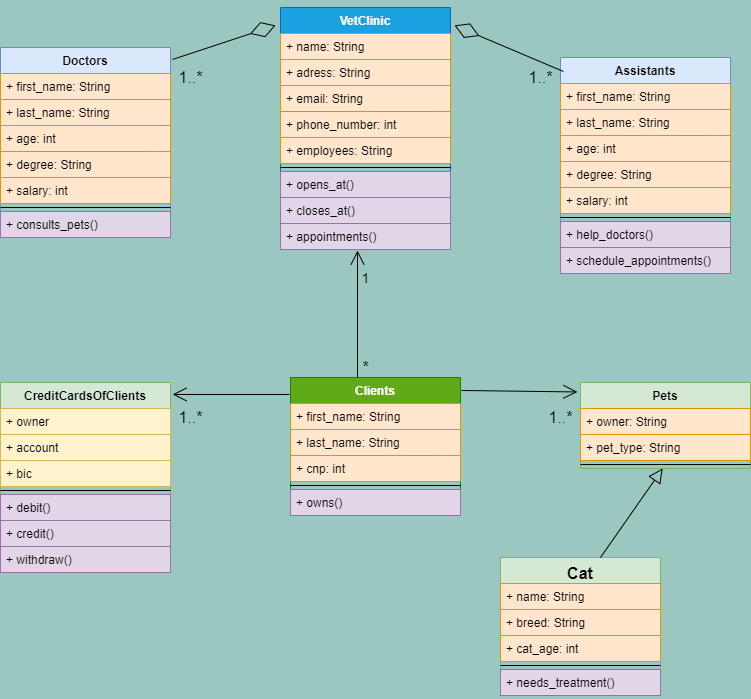

The diagram above was exported from draw.io. Its source (the exported page's mxGraphModel, read from the mxfile embedded in the PNG):
<mxGraphModel dx="1422" dy="762" grid="1" gridSize="10" guides="1" tooltips="1" connect="1" arrows="1" fold="1" page="1" pageScale="1" pageWidth="827" pageHeight="1169" background="#9AC7BF" math="0" shadow="0">
  <root>
    <mxCell id="2jnJ9HJd9OfUZj2SuI70-0" />
    <mxCell id="2jnJ9HJd9OfUZj2SuI70-1" parent="2jnJ9HJd9OfUZj2SuI70-0" />
    <mxCell id="pqq-e4tX1zYswBb4EWAp-2" value="Doctors" style="swimlane;fontStyle=1;align=center;verticalAlign=top;childLayout=stackLayout;horizontal=1;startSize=26;horizontalStack=0;resizeParent=1;resizeParentMax=0;resizeLast=0;collapsible=1;marginBottom=0;fillColor=#dae8fc;strokeColor=#6c8ebf;" parent="2jnJ9HJd9OfUZj2SuI70-1" vertex="1">
      <mxGeometry x="60" y="130" width="170" height="190" as="geometry" />
    </mxCell>
    <mxCell id="pqq-e4tX1zYswBb4EWAp-3" value="+ first_name: String" style="text;strokeColor=#d79b00;fillColor=#ffe6cc;align=left;verticalAlign=top;spacingLeft=4;spacingRight=4;overflow=hidden;rotatable=0;points=[[0,0.5],[1,0.5]];portConstraint=eastwest;" parent="pqq-e4tX1zYswBb4EWAp-2" vertex="1">
      <mxGeometry y="26" width="170" height="26" as="geometry" />
    </mxCell>
    <mxCell id="pqq-e4tX1zYswBb4EWAp-10" value="+ last_name: String" style="text;strokeColor=#d79b00;fillColor=#ffe6cc;align=left;verticalAlign=top;spacingLeft=4;spacingRight=4;overflow=hidden;rotatable=0;points=[[0,0.5],[1,0.5]];portConstraint=eastwest;" parent="pqq-e4tX1zYswBb4EWAp-2" vertex="1">
      <mxGeometry y="52" width="170" height="26" as="geometry" />
    </mxCell>
    <mxCell id="pqq-e4tX1zYswBb4EWAp-46" value="+ age: int" style="text;strokeColor=#d79b00;fillColor=#ffe6cc;align=left;verticalAlign=top;spacingLeft=4;spacingRight=4;overflow=hidden;rotatable=0;points=[[0,0.5],[1,0.5]];portConstraint=eastwest;" parent="pqq-e4tX1zYswBb4EWAp-2" vertex="1">
      <mxGeometry y="78" width="170" height="26" as="geometry" />
    </mxCell>
    <mxCell id="geAe2I1A-DyMrMw-oqyO-0" value="+ degree: String" style="text;strokeColor=#d79b00;fillColor=#ffe6cc;align=left;verticalAlign=top;spacingLeft=4;spacingRight=4;overflow=hidden;rotatable=0;points=[[0,0.5],[1,0.5]];portConstraint=eastwest;" parent="pqq-e4tX1zYswBb4EWAp-2" vertex="1">
      <mxGeometry y="104" width="170" height="26" as="geometry" />
    </mxCell>
    <mxCell id="pqq-e4tX1zYswBb4EWAp-54" value="+ salary: int" style="text;strokeColor=#d79b00;fillColor=#ffe6cc;align=left;verticalAlign=top;spacingLeft=4;spacingRight=4;overflow=hidden;rotatable=0;points=[[0,0.5],[1,0.5]];portConstraint=eastwest;" parent="pqq-e4tX1zYswBb4EWAp-2" vertex="1">
      <mxGeometry y="130" width="170" height="26" as="geometry" />
    </mxCell>
    <mxCell id="pqq-e4tX1zYswBb4EWAp-4" value="" style="line;strokeWidth=1;fillColor=none;align=left;verticalAlign=middle;spacingTop=-1;spacingLeft=3;spacingRight=3;rotatable=0;labelPosition=right;points=[];portConstraint=eastwest;" parent="pqq-e4tX1zYswBb4EWAp-2" vertex="1">
      <mxGeometry y="156" width="170" height="8" as="geometry" />
    </mxCell>
    <mxCell id="pqq-e4tX1zYswBb4EWAp-5" value="+ consults_pets()" style="text;strokeColor=#9673a6;fillColor=#e1d5e7;align=left;verticalAlign=top;spacingLeft=4;spacingRight=4;overflow=hidden;rotatable=0;points=[[0,0.5],[1,0.5]];portConstraint=eastwest;" parent="pqq-e4tX1zYswBb4EWAp-2" vertex="1">
      <mxGeometry y="164" width="170" height="26" as="geometry" />
    </mxCell>
    <mxCell id="pqq-e4tX1zYswBb4EWAp-21" value="CreditCardsOfClients" style="swimlane;fontStyle=1;align=center;verticalAlign=top;childLayout=stackLayout;horizontal=1;startSize=26;horizontalStack=0;resizeParent=1;resizeParentMax=0;resizeLast=0;collapsible=1;marginBottom=0;fillColor=#d5e8d4;strokeColor=#82b366;" parent="2jnJ9HJd9OfUZj2SuI70-1" vertex="1">
      <mxGeometry x="60" y="465" width="170" height="190" as="geometry" />
    </mxCell>
    <mxCell id="pqq-e4tX1zYswBb4EWAp-22" value="+ owner" style="text;strokeColor=#d6b656;fillColor=#fff2cc;align=left;verticalAlign=top;spacingLeft=4;spacingRight=4;overflow=hidden;rotatable=0;points=[[0,0.5],[1,0.5]];portConstraint=eastwest;" parent="pqq-e4tX1zYswBb4EWAp-21" vertex="1">
      <mxGeometry y="26" width="170" height="26" as="geometry" />
    </mxCell>
    <mxCell id="pqq-e4tX1zYswBb4EWAp-23" value="+ account" style="text;strokeColor=#d6b656;fillColor=#fff2cc;align=left;verticalAlign=top;spacingLeft=4;spacingRight=4;overflow=hidden;rotatable=0;points=[[0,0.5],[1,0.5]];portConstraint=eastwest;" parent="pqq-e4tX1zYswBb4EWAp-21" vertex="1">
      <mxGeometry y="52" width="170" height="26" as="geometry" />
    </mxCell>
    <mxCell id="pqq-e4tX1zYswBb4EWAp-49" value="+ bic" style="text;strokeColor=#d6b656;fillColor=#fff2cc;align=left;verticalAlign=top;spacingLeft=4;spacingRight=4;overflow=hidden;rotatable=0;points=[[0,0.5],[1,0.5]];portConstraint=eastwest;" parent="pqq-e4tX1zYswBb4EWAp-21" vertex="1">
      <mxGeometry y="78" width="170" height="26" as="geometry" />
    </mxCell>
    <mxCell id="pqq-e4tX1zYswBb4EWAp-24" value="" style="line;strokeWidth=1;fillColor=none;align=left;verticalAlign=middle;spacingTop=-1;spacingLeft=3;spacingRight=3;rotatable=0;labelPosition=right;points=[];portConstraint=eastwest;" parent="pqq-e4tX1zYswBb4EWAp-21" vertex="1">
      <mxGeometry y="104" width="170" height="8" as="geometry" />
    </mxCell>
    <mxCell id="pqq-e4tX1zYswBb4EWAp-25" value="+ debit()" style="text;strokeColor=#9673a6;fillColor=#e1d5e7;align=left;verticalAlign=top;spacingLeft=4;spacingRight=4;overflow=hidden;rotatable=0;points=[[0,0.5],[1,0.5]];portConstraint=eastwest;" parent="pqq-e4tX1zYswBb4EWAp-21" vertex="1">
      <mxGeometry y="112" width="170" height="26" as="geometry" />
    </mxCell>
    <mxCell id="pqq-e4tX1zYswBb4EWAp-51" value="+ credit()" style="text;strokeColor=#9673a6;fillColor=#e1d5e7;align=left;verticalAlign=top;spacingLeft=4;spacingRight=4;overflow=hidden;rotatable=0;points=[[0,0.5],[1,0.5]];portConstraint=eastwest;" parent="pqq-e4tX1zYswBb4EWAp-21" vertex="1">
      <mxGeometry y="138" width="170" height="26" as="geometry" />
    </mxCell>
    <mxCell id="pqq-e4tX1zYswBb4EWAp-52" value="+ withdraw()" style="text;strokeColor=#9673a6;fillColor=#e1d5e7;align=left;verticalAlign=top;spacingLeft=4;spacingRight=4;overflow=hidden;rotatable=0;points=[[0,0.5],[1,0.5]];portConstraint=eastwest;" parent="pqq-e4tX1zYswBb4EWAp-21" vertex="1">
      <mxGeometry y="164" width="170" height="26" as="geometry" />
    </mxCell>
    <mxCell id="pqq-e4tX1zYswBb4EWAp-26" value="Pets" style="swimlane;fontStyle=1;align=center;verticalAlign=top;childLayout=stackLayout;horizontal=1;startSize=26;horizontalStack=0;resizeParent=1;resizeParentMax=0;resizeLast=0;collapsible=1;marginBottom=0;fillColor=#d5e8d4;strokeColor=#82B366;" parent="2jnJ9HJd9OfUZj2SuI70-1" vertex="1">
      <mxGeometry x="640" y="465" width="170" height="86" as="geometry" />
    </mxCell>
    <mxCell id="pqq-e4tX1zYswBb4EWAp-27" value="+ owner: String" style="text;strokeColor=#d79b00;fillColor=#ffe6cc;align=left;verticalAlign=top;spacingLeft=4;spacingRight=4;overflow=hidden;rotatable=0;points=[[0,0.5],[1,0.5]];portConstraint=eastwest;" parent="pqq-e4tX1zYswBb4EWAp-26" vertex="1">
      <mxGeometry y="26" width="170" height="26" as="geometry" />
    </mxCell>
    <mxCell id="pqq-e4tX1zYswBb4EWAp-28" value="+ pet_type: String" style="text;strokeColor=#d79b00;fillColor=#ffe6cc;align=left;verticalAlign=top;spacingLeft=4;spacingRight=4;overflow=hidden;rotatable=0;points=[[0,0.5],[1,0.5]];portConstraint=eastwest;" parent="pqq-e4tX1zYswBb4EWAp-26" vertex="1">
      <mxGeometry y="52" width="170" height="26" as="geometry" />
    </mxCell>
    <mxCell id="pqq-e4tX1zYswBb4EWAp-29" value="" style="line;strokeWidth=1;fillColor=none;align=left;verticalAlign=middle;spacingTop=-1;spacingLeft=3;spacingRight=3;rotatable=0;labelPosition=right;points=[];portConstraint=eastwest;" parent="pqq-e4tX1zYswBb4EWAp-26" vertex="1">
      <mxGeometry y="78" width="170" height="8" as="geometry" />
    </mxCell>
    <mxCell id="pqq-e4tX1zYswBb4EWAp-31" value="VetClinic" style="swimlane;fontStyle=1;align=center;verticalAlign=top;childLayout=stackLayout;horizontal=1;startSize=26;horizontalStack=0;resizeParent=1;resizeParentMax=0;resizeLast=0;collapsible=1;marginBottom=0;fillColor=#1ba1e2;strokeColor=#006EAF;fontColor=#ffffff;" parent="2jnJ9HJd9OfUZj2SuI70-1" vertex="1">
      <mxGeometry x="340" y="90" width="170" height="242" as="geometry" />
    </mxCell>
    <mxCell id="pqq-e4tX1zYswBb4EWAp-70" value="+ name: String" style="text;strokeColor=#d79b00;fillColor=#ffe6cc;align=left;verticalAlign=top;spacingLeft=4;spacingRight=4;overflow=hidden;rotatable=0;points=[[0,0.5],[1,0.5]];portConstraint=eastwest;" parent="pqq-e4tX1zYswBb4EWAp-31" vertex="1">
      <mxGeometry y="26" width="170" height="26" as="geometry" />
    </mxCell>
    <mxCell id="pqq-e4tX1zYswBb4EWAp-74" value="+ adress: String" style="text;strokeColor=#d79b00;fillColor=#ffe6cc;align=left;verticalAlign=top;spacingLeft=4;spacingRight=4;overflow=hidden;rotatable=0;points=[[0,0.5],[1,0.5]];portConstraint=eastwest;" parent="pqq-e4tX1zYswBb4EWAp-31" vertex="1">
      <mxGeometry y="52" width="170" height="26" as="geometry" />
    </mxCell>
    <mxCell id="pqq-e4tX1zYswBb4EWAp-32" value="+ email: String" style="text;strokeColor=#d79b00;fillColor=#ffe6cc;align=left;verticalAlign=top;spacingLeft=4;spacingRight=4;overflow=hidden;rotatable=0;points=[[0,0.5],[1,0.5]];portConstraint=eastwest;" parent="pqq-e4tX1zYswBb4EWAp-31" vertex="1">
      <mxGeometry y="78" width="170" height="26" as="geometry" />
    </mxCell>
    <mxCell id="pqq-e4tX1zYswBb4EWAp-33" value="+ phone_number: int" style="text;strokeColor=#d79b00;fillColor=#ffe6cc;align=left;verticalAlign=top;spacingLeft=4;spacingRight=4;overflow=hidden;rotatable=0;points=[[0,0.5],[1,0.5]];portConstraint=eastwest;" parent="pqq-e4tX1zYswBb4EWAp-31" vertex="1">
      <mxGeometry y="104" width="170" height="26" as="geometry" />
    </mxCell>
    <mxCell id="pqq-e4tX1zYswBb4EWAp-56" value="+ employees: String" style="text;strokeColor=#d79b00;fillColor=#ffe6cc;align=left;verticalAlign=top;spacingLeft=4;spacingRight=4;overflow=hidden;rotatable=0;points=[[0,0.5],[1,0.5]];portConstraint=eastwest;" parent="pqq-e4tX1zYswBb4EWAp-31" vertex="1">
      <mxGeometry y="130" width="170" height="26" as="geometry" />
    </mxCell>
    <mxCell id="pqq-e4tX1zYswBb4EWAp-34" value="" style="line;strokeWidth=1;fillColor=none;align=left;verticalAlign=middle;spacingTop=-1;spacingLeft=3;spacingRight=3;rotatable=0;labelPosition=right;points=[];portConstraint=eastwest;" parent="pqq-e4tX1zYswBb4EWAp-31" vertex="1">
      <mxGeometry y="156" width="170" height="8" as="geometry" />
    </mxCell>
    <mxCell id="pqq-e4tX1zYswBb4EWAp-35" value="+ opens_at()" style="text;strokeColor=#9673a6;fillColor=#e1d5e7;align=left;verticalAlign=top;spacingLeft=4;spacingRight=4;overflow=hidden;rotatable=0;points=[[0,0.5],[1,0.5]];portConstraint=eastwest;" parent="pqq-e4tX1zYswBb4EWAp-31" vertex="1">
      <mxGeometry y="164" width="170" height="26" as="geometry" />
    </mxCell>
    <mxCell id="pqq-e4tX1zYswBb4EWAp-77" value="+ closes_at()" style="text;strokeColor=#9673a6;fillColor=#e1d5e7;align=left;verticalAlign=top;spacingLeft=4;spacingRight=4;overflow=hidden;rotatable=0;points=[[0,0.5],[1,0.5]];portConstraint=eastwest;" parent="pqq-e4tX1zYswBb4EWAp-31" vertex="1">
      <mxGeometry y="190" width="170" height="26" as="geometry" />
    </mxCell>
    <mxCell id="pqq-e4tX1zYswBb4EWAp-78" value="+ appointments()" style="text;strokeColor=#9673a6;fillColor=#e1d5e7;align=left;verticalAlign=top;spacingLeft=4;spacingRight=4;overflow=hidden;rotatable=0;points=[[0,0.5],[1,0.5]];portConstraint=eastwest;" parent="pqq-e4tX1zYswBb4EWAp-31" vertex="1">
      <mxGeometry y="216" width="170" height="26" as="geometry" />
    </mxCell>
    <mxCell id="pqq-e4tX1zYswBb4EWAp-36" value="Assistants" style="swimlane;fontStyle=1;align=center;verticalAlign=top;childLayout=stackLayout;horizontal=1;startSize=26;horizontalStack=0;resizeParent=1;resizeParentMax=0;resizeLast=0;collapsible=1;marginBottom=0;fillColor=#dae8fc;strokeColor=#6c8ebf;" parent="2jnJ9HJd9OfUZj2SuI70-1" vertex="1">
      <mxGeometry x="620" y="140" width="170" height="216" as="geometry" />
    </mxCell>
    <mxCell id="pqq-e4tX1zYswBb4EWAp-37" value="+ first_name: String" style="text;strokeColor=#d79b00;fillColor=#ffe6cc;align=left;verticalAlign=top;spacingLeft=4;spacingRight=4;overflow=hidden;rotatable=0;points=[[0,0.5],[1,0.5]];portConstraint=eastwest;" parent="pqq-e4tX1zYswBb4EWAp-36" vertex="1">
      <mxGeometry y="26" width="170" height="26" as="geometry" />
    </mxCell>
    <mxCell id="pqq-e4tX1zYswBb4EWAp-53" value="+ last_name: String" style="text;strokeColor=#d79b00;fillColor=#ffe6cc;align=left;verticalAlign=top;spacingLeft=4;spacingRight=4;overflow=hidden;rotatable=0;points=[[0,0.5],[1,0.5]];portConstraint=eastwest;" parent="pqq-e4tX1zYswBb4EWAp-36" vertex="1">
      <mxGeometry y="52" width="170" height="26" as="geometry" />
    </mxCell>
    <mxCell id="pqq-e4tX1zYswBb4EWAp-38" value="+ age: int" style="text;strokeColor=#d79b00;fillColor=#ffe6cc;align=left;verticalAlign=top;spacingLeft=4;spacingRight=4;overflow=hidden;rotatable=0;points=[[0,0.5],[1,0.5]];portConstraint=eastwest;" parent="pqq-e4tX1zYswBb4EWAp-36" vertex="1">
      <mxGeometry y="78" width="170" height="26" as="geometry" />
    </mxCell>
    <mxCell id="pqq-e4tX1zYswBb4EWAp-55" value="+ degree: String" style="text;strokeColor=#d79b00;fillColor=#ffe6cc;align=left;verticalAlign=top;spacingLeft=4;spacingRight=4;overflow=hidden;rotatable=0;points=[[0,0.5],[1,0.5]];portConstraint=eastwest;" parent="pqq-e4tX1zYswBb4EWAp-36" vertex="1">
      <mxGeometry y="104" width="170" height="26" as="geometry" />
    </mxCell>
    <mxCell id="geAe2I1A-DyMrMw-oqyO-1" value="+ salary: int" style="text;strokeColor=#d79b00;fillColor=#ffe6cc;align=left;verticalAlign=top;spacingLeft=4;spacingRight=4;overflow=hidden;rotatable=0;points=[[0,0.5],[1,0.5]];portConstraint=eastwest;" parent="pqq-e4tX1zYswBb4EWAp-36" vertex="1">
      <mxGeometry y="130" width="170" height="26" as="geometry" />
    </mxCell>
    <mxCell id="pqq-e4tX1zYswBb4EWAp-39" value="" style="line;strokeWidth=1;fillColor=none;align=left;verticalAlign=middle;spacingTop=-1;spacingLeft=3;spacingRight=3;rotatable=0;labelPosition=right;points=[];portConstraint=eastwest;" parent="pqq-e4tX1zYswBb4EWAp-36" vertex="1">
      <mxGeometry y="156" width="170" height="8" as="geometry" />
    </mxCell>
    <mxCell id="pqq-e4tX1zYswBb4EWAp-40" value="+ help_doctors()" style="text;strokeColor=#9673a6;fillColor=#e1d5e7;align=left;verticalAlign=top;spacingLeft=4;spacingRight=4;overflow=hidden;rotatable=0;points=[[0,0.5],[1,0.5]];portConstraint=eastwest;" parent="pqq-e4tX1zYswBb4EWAp-36" vertex="1">
      <mxGeometry y="164" width="170" height="26" as="geometry" />
    </mxCell>
    <mxCell id="pqq-e4tX1zYswBb4EWAp-81" value="+ schedule_appointments()" style="text;strokeColor=#9673a6;fillColor=#e1d5e7;align=left;verticalAlign=top;spacingLeft=4;spacingRight=4;overflow=hidden;rotatable=0;points=[[0,0.5],[1,0.5]];portConstraint=eastwest;" parent="pqq-e4tX1zYswBb4EWAp-36" vertex="1">
      <mxGeometry y="190" width="170" height="26" as="geometry" />
    </mxCell>
    <mxCell id="pqq-e4tX1zYswBb4EWAp-41" value="Clients" style="swimlane;fontStyle=1;align=center;verticalAlign=top;childLayout=stackLayout;horizontal=1;startSize=26;horizontalStack=0;resizeParent=1;resizeParentMax=0;resizeLast=0;collapsible=1;marginBottom=0;fillColor=#60a917;strokeColor=#2D7600;fontColor=#ffffff;" parent="2jnJ9HJd9OfUZj2SuI70-1" vertex="1">
      <mxGeometry x="350" y="460" width="170" height="138" as="geometry" />
    </mxCell>
    <mxCell id="pqq-e4tX1zYswBb4EWAp-42" value="+ first_name: String" style="text;strokeColor=#d79b00;fillColor=#ffe6cc;align=left;verticalAlign=top;spacingLeft=4;spacingRight=4;overflow=hidden;rotatable=0;points=[[0,0.5],[1,0.5]];portConstraint=eastwest;" parent="pqq-e4tX1zYswBb4EWAp-41" vertex="1">
      <mxGeometry y="26" width="170" height="26" as="geometry" />
    </mxCell>
    <mxCell id="pqq-e4tX1zYswBb4EWAp-43" value="+ last_name: String" style="text;strokeColor=#d79b00;fillColor=#ffe6cc;align=left;verticalAlign=top;spacingLeft=4;spacingRight=4;overflow=hidden;rotatable=0;points=[[0,0.5],[1,0.5]];portConstraint=eastwest;" parent="pqq-e4tX1zYswBb4EWAp-41" vertex="1">
      <mxGeometry y="52" width="170" height="26" as="geometry" />
    </mxCell>
    <mxCell id="pqq-e4tX1zYswBb4EWAp-50" value="+ cnp: int" style="text;strokeColor=#d79b00;fillColor=#ffe6cc;align=left;verticalAlign=top;spacingLeft=4;spacingRight=4;overflow=hidden;rotatable=0;points=[[0,0.5],[1,0.5]];portConstraint=eastwest;" parent="pqq-e4tX1zYswBb4EWAp-41" vertex="1">
      <mxGeometry y="78" width="170" height="26" as="geometry" />
    </mxCell>
    <mxCell id="pqq-e4tX1zYswBb4EWAp-44" value="" style="line;strokeWidth=1;fillColor=none;align=left;verticalAlign=middle;spacingTop=-1;spacingLeft=3;spacingRight=3;rotatable=0;labelPosition=right;points=[];portConstraint=eastwest;" parent="pqq-e4tX1zYswBb4EWAp-41" vertex="1">
      <mxGeometry y="104" width="170" height="8" as="geometry" />
    </mxCell>
    <mxCell id="pqq-e4tX1zYswBb4EWAp-45" value="+ owns()" style="text;strokeColor=#9673a6;fillColor=#e1d5e7;align=left;verticalAlign=top;spacingLeft=4;spacingRight=4;overflow=hidden;rotatable=0;points=[[0,0.5],[1,0.5]];portConstraint=eastwest;" parent="pqq-e4tX1zYswBb4EWAp-41" vertex="1">
      <mxGeometry y="112" width="170" height="26" as="geometry" />
    </mxCell>
    <mxCell id="pqq-e4tX1zYswBb4EWAp-84" value="1" style="text;html=1;resizable=0;autosize=1;align=center;verticalAlign=middle;points=[];fillColor=none;strokeColor=none;rounded=0;fontSize=14;" parent="2jnJ9HJd9OfUZj2SuI70-1" vertex="1">
      <mxGeometry x="415" y="350" width="20" height="20" as="geometry" />
    </mxCell>
    <mxCell id="pqq-e4tX1zYswBb4EWAp-85" value="*" style="text;html=1;resizable=0;autosize=1;align=center;verticalAlign=middle;points=[];fillColor=none;strokeColor=none;rounded=0;fontSize=16;strokeWidth=3;" parent="2jnJ9HJd9OfUZj2SuI70-1" vertex="1">
      <mxGeometry x="415" y="440" width="20" height="20" as="geometry" />
    </mxCell>
    <mxCell id="pqq-e4tX1zYswBb4EWAp-87" value="1..*" style="text;html=1;resizable=0;autosize=1;align=center;verticalAlign=middle;points=[];fillColor=none;strokeColor=none;rounded=0;fontSize=16;" parent="2jnJ9HJd9OfUZj2SuI70-1" vertex="1">
      <mxGeometry x="600" y="490" width="40" height="20" as="geometry" />
    </mxCell>
    <mxCell id="pqq-e4tX1zYswBb4EWAp-89" value="1..*" style="text;html=1;resizable=0;autosize=1;align=center;verticalAlign=middle;points=[];fillColor=none;strokeColor=none;rounded=0;fontSize=16;" parent="2jnJ9HJd9OfUZj2SuI70-1" vertex="1">
      <mxGeometry x="230" y="490" width="40" height="20" as="geometry" />
    </mxCell>
    <mxCell id="pqq-e4tX1zYswBb4EWAp-90" value="1..*" style="text;html=1;resizable=0;autosize=1;align=center;verticalAlign=middle;points=[];fillColor=none;strokeColor=none;rounded=0;fontSize=16;" parent="2jnJ9HJd9OfUZj2SuI70-1" vertex="1">
      <mxGeometry x="230" y="150" width="40" height="20" as="geometry" />
    </mxCell>
    <mxCell id="pqq-e4tX1zYswBb4EWAp-91" value="1..*" style="text;html=1;resizable=0;autosize=1;align=center;verticalAlign=middle;points=[];fillColor=none;strokeColor=none;rounded=0;fontSize=16;" parent="2jnJ9HJd9OfUZj2SuI70-1" vertex="1">
      <mxGeometry x="580" y="150" width="40" height="20" as="geometry" />
    </mxCell>
    <mxCell id="geAe2I1A-DyMrMw-oqyO-3" value="" style="endArrow=open;endFill=1;endSize=12;html=1;strokeWidth=1;fontSize=16;align=left;exitX=-0.006;exitY=0.123;exitDx=0;exitDy=0;exitPerimeter=0;entryX=1.012;entryY=0.063;entryDx=0;entryDy=0;entryPerimeter=0;" parent="2jnJ9HJd9OfUZj2SuI70-1" source="pqq-e4tX1zYswBb4EWAp-41" target="pqq-e4tX1zYswBb4EWAp-21" edge="1">
      <mxGeometry width="160" relative="1" as="geometry">
        <mxPoint x="160" y="450" as="sourcePoint" />
        <mxPoint x="320" y="450" as="targetPoint" />
      </mxGeometry>
    </mxCell>
    <mxCell id="geAe2I1A-DyMrMw-oqyO-4" value="" style="endArrow=open;endFill=1;endSize=12;html=1;strokeWidth=1;fontSize=16;align=left;entryX=-0.018;entryY=0.11;entryDx=0;entryDy=0;entryPerimeter=0;exitX=1.006;exitY=0.094;exitDx=0;exitDy=0;exitPerimeter=0;" parent="2jnJ9HJd9OfUZj2SuI70-1" source="pqq-e4tX1zYswBb4EWAp-41" target="pqq-e4tX1zYswBb4EWAp-26" edge="1">
      <mxGeometry width="160" relative="1" as="geometry">
        <mxPoint x="330" y="390" as="sourcePoint" />
        <mxPoint x="490" y="390" as="targetPoint" />
      </mxGeometry>
    </mxCell>
    <mxCell id="geAe2I1A-DyMrMw-oqyO-5" value="" style="endArrow=diamondThin;endFill=0;endSize=24;html=1;strokeWidth=1;fontSize=16;align=left;exitX=1.012;exitY=0.063;exitDx=0;exitDy=0;exitPerimeter=0;entryX=-0.029;entryY=0.074;entryDx=0;entryDy=0;entryPerimeter=0;" parent="2jnJ9HJd9OfUZj2SuI70-1" source="pqq-e4tX1zYswBb4EWAp-2" target="pqq-e4tX1zYswBb4EWAp-31" edge="1">
      <mxGeometry width="160" relative="1" as="geometry">
        <mxPoint x="330" y="390" as="sourcePoint" />
        <mxPoint x="490" y="390" as="targetPoint" />
      </mxGeometry>
    </mxCell>
    <mxCell id="geAe2I1A-DyMrMw-oqyO-6" value="" style="endArrow=diamondThin;endFill=0;endSize=24;html=1;strokeWidth=1;fontSize=16;align=left;entryX=1.024;entryY=0.074;entryDx=0;entryDy=0;entryPerimeter=0;exitX=1.075;exitY=0.2;exitDx=0;exitDy=0;exitPerimeter=0;" parent="2jnJ9HJd9OfUZj2SuI70-1" source="pqq-e4tX1zYswBb4EWAp-91" target="pqq-e4tX1zYswBb4EWAp-31" edge="1">
      <mxGeometry width="160" relative="1" as="geometry">
        <mxPoint x="330" y="390" as="sourcePoint" />
        <mxPoint x="490" y="390" as="targetPoint" />
      </mxGeometry>
    </mxCell>
    <mxCell id="geAe2I1A-DyMrMw-oqyO-7" value="" style="endArrow=open;endFill=1;endSize=12;html=1;strokeWidth=1;fontSize=16;align=left;entryX=0.453;entryY=1.038;entryDx=0;entryDy=0;entryPerimeter=0;" parent="2jnJ9HJd9OfUZj2SuI70-1" target="pqq-e4tX1zYswBb4EWAp-78" edge="1">
      <mxGeometry width="160" relative="1" as="geometry">
        <mxPoint x="417" y="460" as="sourcePoint" />
        <mxPoint x="410" y="340" as="targetPoint" />
      </mxGeometry>
    </mxCell>
    <mxCell id="ANrgLG8FCBl-lc_CPAI7-0" value="Cat" style="swimlane;fontStyle=1;align=center;verticalAlign=top;childLayout=stackLayout;horizontal=1;startSize=26;horizontalStack=0;resizeParent=1;resizeParentMax=0;resizeLast=0;collapsible=1;marginBottom=0;strokeWidth=1;fontSize=16;fillColor=#d5e8d4;strokeColor=#82b366;" vertex="1" parent="2jnJ9HJd9OfUZj2SuI70-1">
      <mxGeometry x="560" y="640" width="160" height="138" as="geometry" />
    </mxCell>
    <mxCell id="ANrgLG8FCBl-lc_CPAI7-1" value="+ name: String" style="text;strokeColor=#d79b00;fillColor=#ffe6cc;align=left;verticalAlign=top;spacingLeft=4;spacingRight=4;overflow=hidden;rotatable=0;points=[[0,0.5],[1,0.5]];portConstraint=eastwest;" vertex="1" parent="ANrgLG8FCBl-lc_CPAI7-0">
      <mxGeometry y="26" width="160" height="26" as="geometry" />
    </mxCell>
    <mxCell id="ANrgLG8FCBl-lc_CPAI7-9" value="+ breed: String" style="text;strokeColor=#d79b00;fillColor=#ffe6cc;align=left;verticalAlign=top;spacingLeft=4;spacingRight=4;overflow=hidden;rotatable=0;points=[[0,0.5],[1,0.5]];portConstraint=eastwest;" vertex="1" parent="ANrgLG8FCBl-lc_CPAI7-0">
      <mxGeometry y="52" width="160" height="26" as="geometry" />
    </mxCell>
    <mxCell id="ANrgLG8FCBl-lc_CPAI7-10" value="+ cat_age: int" style="text;strokeColor=#d79b00;fillColor=#ffe6cc;align=left;verticalAlign=top;spacingLeft=4;spacingRight=4;overflow=hidden;rotatable=0;points=[[0,0.5],[1,0.5]];portConstraint=eastwest;" vertex="1" parent="ANrgLG8FCBl-lc_CPAI7-0">
      <mxGeometry y="78" width="160" height="26" as="geometry" />
    </mxCell>
    <mxCell id="ANrgLG8FCBl-lc_CPAI7-2" value="" style="line;strokeWidth=1;fillColor=none;align=left;verticalAlign=middle;spacingTop=-1;spacingLeft=3;spacingRight=3;rotatable=0;labelPosition=right;points=[];portConstraint=eastwest;" vertex="1" parent="ANrgLG8FCBl-lc_CPAI7-0">
      <mxGeometry y="104" width="160" height="8" as="geometry" />
    </mxCell>
    <mxCell id="pqq-e4tX1zYswBb4EWAp-30" value="+ needs_treatment()" style="text;strokeColor=#9673a6;fillColor=#e1d5e7;align=left;verticalAlign=top;spacingLeft=4;spacingRight=4;overflow=hidden;rotatable=0;points=[[0,0.5],[1,0.5]];portConstraint=eastwest;" parent="ANrgLG8FCBl-lc_CPAI7-0" vertex="1">
      <mxGeometry y="112" width="160" height="26" as="geometry" />
    </mxCell>
    <mxCell id="ANrgLG8FCBl-lc_CPAI7-11" value="" style="endArrow=block;endFill=0;endSize=12;html=1;strokeWidth=1;fontSize=16;align=left;exitX=0.625;exitY=0;exitDx=0;exitDy=0;exitPerimeter=0;" edge="1" parent="2jnJ9HJd9OfUZj2SuI70-1" source="ANrgLG8FCBl-lc_CPAI7-0" target="pqq-e4tX1zYswBb4EWAp-29">
      <mxGeometry width="160" relative="1" as="geometry">
        <mxPoint x="330" y="390" as="sourcePoint" />
        <mxPoint x="490" y="390" as="targetPoint" />
      </mxGeometry>
    </mxCell>
  </root>
</mxGraphModel>